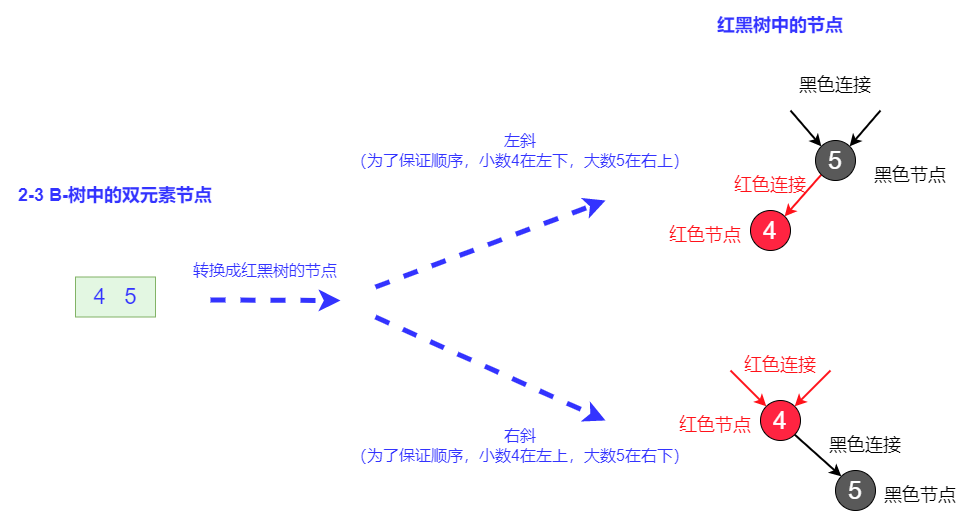

The diagram above was exported from draw.io. Its source (the exported page's mxGraphModel, read from the mxfile embedded in the PNG):
<mxGraphModel dx="1298" dy="801" grid="1" gridSize="10" guides="1" tooltips="1" connect="1" arrows="1" fold="1" page="1" pageScale="1" pageWidth="827" pageHeight="1169" math="0" shadow="0">
  <root>
    <mxCell id="0" />
    <mxCell id="1" parent="0" />
    <mxCell id="ObUz2nIVQlHF09__QefZ-1" value="2-3 B-树中的双元素节点" style="text;html=1;strokeColor=none;fillColor=none;align=center;verticalAlign=middle;whiteSpace=wrap;rounded=0;fontSize=18;fontStyle=1;fontColor=#3333FF;" parent="1" vertex="1">
      <mxGeometry x="45" y="330" width="230" height="50" as="geometry" />
    </mxCell>
    <mxCell id="ObUz2nIVQlHF09__QefZ-2" value="红黑树中的节点" style="text;html=1;strokeColor=none;fillColor=none;align=center;verticalAlign=middle;whiteSpace=wrap;rounded=0;fontSize=18;fontStyle=1;fontColor=#3333FF;" parent="1" vertex="1">
      <mxGeometry x="710" y="160" width="230" height="50" as="geometry" />
    </mxCell>
    <mxCell id="ObUz2nIVQlHF09__QefZ-5" value="" style="endArrow=classic;html=1;rounded=0;fontSize=22;fontColor=#3333FF;strokeColor=#3333FF;strokeWidth=5;fillColor=#FF0000;dashed=1;" parent="1" edge="1">
      <mxGeometry width="50" height="50" relative="1" as="geometry">
        <mxPoint x="255" y="459.5" as="sourcePoint" />
        <mxPoint x="385" y="460" as="targetPoint" />
      </mxGeometry>
    </mxCell>
    <mxCell id="HE7_67Kx2ELr8nlK-kkV-9" style="rounded=0;orthogonalLoop=1;jettySize=auto;html=1;exitX=0;exitY=1;exitDx=0;exitDy=0;entryX=1;entryY=0;entryDx=0;entryDy=0;strokeWidth=2;strokeColor=#FF121A;" edge="1" parent="1" source="ObUz2nIVQlHF09__QefZ-6" target="HE7_67Kx2ELr8nlK-kkV-8">
      <mxGeometry relative="1" as="geometry" />
    </mxCell>
    <mxCell id="ObUz2nIVQlHF09__QefZ-6" value="&lt;font color=&quot;#ffffff&quot; size=&quot;1&quot;&gt;&lt;span style=&quot;font-weight: normal ; font-size: 25px&quot;&gt;5&lt;/span&gt;&lt;/font&gt;" style="ellipse;whiteSpace=wrap;html=1;aspect=fixed;fontSize=22;fontColor=#3333FF;fillColor=#595959;fontStyle=1" parent="1" vertex="1">
      <mxGeometry x="860" y="300" width="40" height="40" as="geometry" />
    </mxCell>
    <mxCell id="ObUz2nIVQlHF09__QefZ-7" value="" style="endArrow=classic;html=1;rounded=0;fontSize=25;fontColor=#FFFFFF;entryX=0;entryY=0;entryDx=0;entryDy=0;strokeWidth=2;" parent="1" target="ObUz2nIVQlHF09__QefZ-6" edge="1">
      <mxGeometry width="50" height="50" relative="1" as="geometry">
        <mxPoint x="835" y="270" as="sourcePoint" />
        <mxPoint x="845" y="210" as="targetPoint" />
      </mxGeometry>
    </mxCell>
    <mxCell id="ObUz2nIVQlHF09__QefZ-8" value="" style="endArrow=classic;html=1;rounded=0;fontSize=25;fontColor=#FFFFFF;entryX=1;entryY=0;entryDx=0;entryDy=0;strokeWidth=2;" parent="1" target="ObUz2nIVQlHF09__QefZ-6" edge="1">
      <mxGeometry width="50" height="50" relative="1" as="geometry">
        <mxPoint x="925" y="270" as="sourcePoint" />
        <mxPoint x="995" y="230" as="targetPoint" />
      </mxGeometry>
    </mxCell>
    <mxCell id="ObUz2nIVQlHF09__QefZ-9" value="&lt;font style=&quot;font-size: 18px;&quot;&gt;黑色节点&lt;/font&gt;" style="text;html=1;strokeColor=none;fillColor=none;align=center;verticalAlign=middle;whiteSpace=wrap;rounded=0;fontSize=18;fontColor=#000000;" parent="1" vertex="1">
      <mxGeometry x="910" y="320" width="90" height="30" as="geometry" />
    </mxCell>
    <mxCell id="ObUz2nIVQlHF09__QefZ-10" value="&lt;font style=&quot;font-size: 18px&quot;&gt;黑色连接&lt;/font&gt;" style="text;html=1;strokeColor=none;fillColor=none;align=center;verticalAlign=middle;whiteSpace=wrap;rounded=0;fontSize=18;fontColor=#000000;" parent="1" vertex="1">
      <mxGeometry x="835" y="230" width="90" height="30" as="geometry" />
    </mxCell>
    <mxCell id="ObUz2nIVQlHF09__QefZ-11" value="转换成红黑树的节点" style="text;html=1;strokeColor=none;fillColor=none;align=center;verticalAlign=middle;whiteSpace=wrap;rounded=0;fontSize=16;fontColor=#3333FF;" parent="1" vertex="1">
      <mxGeometry x="220" y="410" width="180" height="40" as="geometry" />
    </mxCell>
    <mxCell id="HE7_67Kx2ELr8nlK-kkV-1" value="4&amp;nbsp; &amp;nbsp;5" style="rounded=0;whiteSpace=wrap;html=1;fontSize=22;fillColor=#E3F7E2;strokeColor=#82b366;fontColor=#3333FF;" vertex="1" parent="1">
      <mxGeometry x="120" y="436.5" width="80" height="40" as="geometry" />
    </mxCell>
    <mxCell id="HE7_67Kx2ELr8nlK-kkV-3" value="" style="endArrow=classic;html=1;rounded=0;fontSize=22;fontColor=#3333FF;strokeColor=#3333FF;strokeWidth=5;fillColor=#FF0000;dashed=1;" edge="1" parent="1">
      <mxGeometry width="50" height="50" relative="1" as="geometry">
        <mxPoint x="420" y="446.5" as="sourcePoint" />
        <mxPoint x="650" y="360" as="targetPoint" />
      </mxGeometry>
    </mxCell>
    <mxCell id="HE7_67Kx2ELr8nlK-kkV-4" value="" style="endArrow=classic;html=1;rounded=0;fontSize=22;fontColor=#3333FF;strokeColor=#3333FF;strokeWidth=5;fillColor=#FF0000;dashed=1;" edge="1" parent="1">
      <mxGeometry width="50" height="50" relative="1" as="geometry">
        <mxPoint x="420" y="476.5" as="sourcePoint" />
        <mxPoint x="650" y="580" as="targetPoint" />
      </mxGeometry>
    </mxCell>
    <mxCell id="HE7_67Kx2ELr8nlK-kkV-5" value="左斜&lt;br&gt;（为了保证顺序，小数4在左下，大数5在右上）" style="text;html=1;strokeColor=none;fillColor=none;align=center;verticalAlign=middle;whiteSpace=wrap;rounded=0;fontSize=16;fontColor=#3333FF;" vertex="1" parent="1">
      <mxGeometry x="390" y="290" width="350" height="40" as="geometry" />
    </mxCell>
    <mxCell id="HE7_67Kx2ELr8nlK-kkV-8" value="&lt;font color=&quot;#ffffff&quot; size=&quot;1&quot;&gt;&lt;span style=&quot;font-weight: normal ; font-size: 25px&quot;&gt;4&lt;/span&gt;&lt;/font&gt;" style="ellipse;whiteSpace=wrap;html=1;aspect=fixed;fontSize=22;fontColor=#3333FF;fillColor=#FF2441;fontStyle=1" vertex="1" parent="1">
      <mxGeometry x="795" y="370" width="40" height="40" as="geometry" />
    </mxCell>
    <mxCell id="HE7_67Kx2ELr8nlK-kkV-10" value="&lt;font style=&quot;font-size: 18px&quot;&gt;红色连接&lt;/font&gt;" style="text;html=1;strokeColor=none;fillColor=none;align=center;verticalAlign=middle;whiteSpace=wrap;rounded=0;fontSize=18;fontColor=#FF121A;" vertex="1" parent="1">
      <mxGeometry x="770" y="330" width="90" height="30" as="geometry" />
    </mxCell>
    <mxCell id="HE7_67Kx2ELr8nlK-kkV-11" value="&lt;font style=&quot;font-size: 18px&quot;&gt;红色节点&lt;/font&gt;" style="text;html=1;strokeColor=none;fillColor=none;align=center;verticalAlign=middle;whiteSpace=wrap;rounded=0;fontSize=18;fontColor=#FF121A;" vertex="1" parent="1">
      <mxGeometry x="705" y="380" width="90" height="30" as="geometry" />
    </mxCell>
    <mxCell id="HE7_67Kx2ELr8nlK-kkV-13" value="&lt;font color=&quot;#ffffff&quot; size=&quot;1&quot;&gt;&lt;span style=&quot;font-weight: normal ; font-size: 25px&quot;&gt;5&lt;/span&gt;&lt;/font&gt;" style="ellipse;whiteSpace=wrap;html=1;aspect=fixed;fontSize=22;fontColor=#3333FF;fillColor=#595959;fontStyle=1" vertex="1" parent="1">
      <mxGeometry x="880" y="630" width="40" height="40" as="geometry" />
    </mxCell>
    <mxCell id="HE7_67Kx2ELr8nlK-kkV-14" value="" style="endArrow=classic;html=1;rounded=0;fontSize=25;fontColor=#FFFFFF;entryX=0;entryY=0;entryDx=0;entryDy=0;strokeWidth=2;exitX=1;exitY=1;exitDx=0;exitDy=0;" edge="1" parent="1" target="HE7_67Kx2ELr8nlK-kkV-13" source="HE7_67Kx2ELr8nlK-kkV-18">
      <mxGeometry width="50" height="50" relative="1" as="geometry">
        <mxPoint x="880" y="590" as="sourcePoint" />
        <mxPoint x="890" y="530" as="targetPoint" />
      </mxGeometry>
    </mxCell>
    <mxCell id="HE7_67Kx2ELr8nlK-kkV-16" value="&lt;font style=&quot;font-size: 18px;&quot;&gt;黑色节点&lt;/font&gt;" style="text;html=1;strokeColor=none;fillColor=none;align=center;verticalAlign=middle;whiteSpace=wrap;rounded=0;fontSize=18;fontColor=#000000;" vertex="1" parent="1">
      <mxGeometry x="920" y="640" width="90" height="30" as="geometry" />
    </mxCell>
    <mxCell id="HE7_67Kx2ELr8nlK-kkV-17" value="&lt;font style=&quot;font-size: 18px&quot;&gt;黑色连接&lt;/font&gt;" style="text;html=1;strokeColor=none;fillColor=none;align=center;verticalAlign=middle;whiteSpace=wrap;rounded=0;fontSize=18;fontColor=#000000;" vertex="1" parent="1">
      <mxGeometry x="865" y="590" width="90" height="30" as="geometry" />
    </mxCell>
    <mxCell id="HE7_67Kx2ELr8nlK-kkV-18" value="&lt;font color=&quot;#ffffff&quot; size=&quot;1&quot;&gt;&lt;span style=&quot;font-weight: normal ; font-size: 25px&quot;&gt;4&lt;/span&gt;&lt;/font&gt;" style="ellipse;whiteSpace=wrap;html=1;aspect=fixed;fontSize=22;fontColor=#3333FF;fillColor=#FF2441;fontStyle=1" vertex="1" parent="1">
      <mxGeometry x="805" y="560" width="40" height="40" as="geometry" />
    </mxCell>
    <mxCell id="HE7_67Kx2ELr8nlK-kkV-19" value="&lt;font style=&quot;font-size: 18px&quot;&gt;红色连接&lt;/font&gt;" style="text;html=1;strokeColor=none;fillColor=none;align=center;verticalAlign=middle;whiteSpace=wrap;rounded=0;fontSize=18;fontColor=#FF121A;" vertex="1" parent="1">
      <mxGeometry x="780" y="510" width="90" height="30" as="geometry" />
    </mxCell>
    <mxCell id="HE7_67Kx2ELr8nlK-kkV-20" value="&lt;font style=&quot;font-size: 18px&quot;&gt;红色节点&lt;/font&gt;" style="text;html=1;strokeColor=none;fillColor=none;align=center;verticalAlign=middle;whiteSpace=wrap;rounded=0;fontSize=18;fontColor=#FF121A;" vertex="1" parent="1">
      <mxGeometry x="715" y="570" width="90" height="30" as="geometry" />
    </mxCell>
    <mxCell id="HE7_67Kx2ELr8nlK-kkV-21" value="" style="endArrow=classic;html=1;rounded=0;fontColor=#FF121A;strokeColor=#FF121A;strokeWidth=2;entryX=0;entryY=0;entryDx=0;entryDy=0;" edge="1" parent="1" target="HE7_67Kx2ELr8nlK-kkV-18">
      <mxGeometry width="50" height="50" relative="1" as="geometry">
        <mxPoint x="775" y="530" as="sourcePoint" />
        <mxPoint x="785" y="570" as="targetPoint" />
      </mxGeometry>
    </mxCell>
    <mxCell id="HE7_67Kx2ELr8nlK-kkV-23" value="" style="endArrow=classic;html=1;rounded=0;fontColor=#FF121A;strokeColor=#FF121A;strokeWidth=2;entryX=1;entryY=0;entryDx=0;entryDy=0;" edge="1" parent="1" target="HE7_67Kx2ELr8nlK-kkV-18">
      <mxGeometry width="50" height="50" relative="1" as="geometry">
        <mxPoint x="875" y="530" as="sourcePoint" />
        <mxPoint x="980" y="530" as="targetPoint" />
      </mxGeometry>
    </mxCell>
    <mxCell id="HE7_67Kx2ELr8nlK-kkV-24" value="右斜&lt;br&gt;（为了保证顺序，小数4在左上，大数5在右下）" style="text;html=1;strokeColor=none;fillColor=none;align=center;verticalAlign=middle;whiteSpace=wrap;rounded=0;fontSize=16;fontColor=#3333FF;" vertex="1" parent="1">
      <mxGeometry x="390" y="585" width="350" height="40" as="geometry" />
    </mxCell>
  </root>
</mxGraphModel>